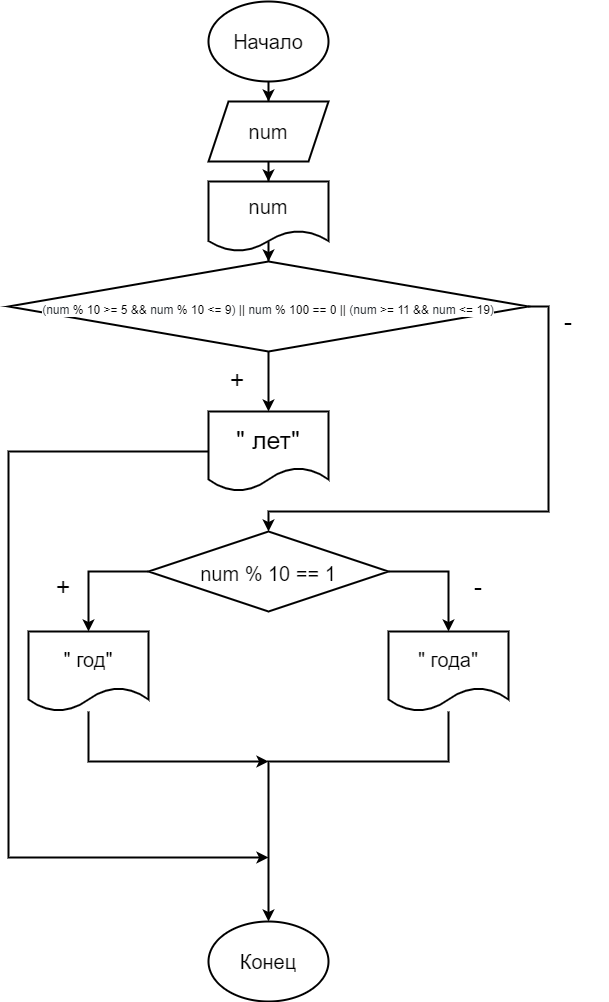

The diagram above was exported from draw.io. Its source (the exported page's mxGraphModel, read from the mxfile embedded in the PNG):
<mxGraphModel dx="1422" dy="762" grid="1" gridSize="10" guides="1" tooltips="1" connect="1" arrows="1" fold="1" page="1" pageScale="1" pageWidth="827" pageHeight="1169" math="0" shadow="0">
  <root>
    <mxCell id="0" />
    <mxCell id="1" parent="0" />
    <mxCell id="DGc8hdaCPrUoNhDq3EN8-3" style="edgeStyle=orthogonalEdgeStyle;rounded=0;orthogonalLoop=1;jettySize=auto;html=1;fontSize=20;strokeWidth=2;" edge="1" parent="1" source="DGc8hdaCPrUoNhDq3EN8-1" target="DGc8hdaCPrUoNhDq3EN8-4">
      <mxGeometry relative="1" as="geometry">
        <mxPoint x="420" y="140" as="targetPoint" />
      </mxGeometry>
    </mxCell>
    <mxCell id="DGc8hdaCPrUoNhDq3EN8-1" value="&lt;font style=&quot;font-size: 20px&quot;&gt;Начало&lt;/font&gt;" style="ellipse;whiteSpace=wrap;html=1;strokeWidth=2;" vertex="1" parent="1">
      <mxGeometry x="360" y="40" width="120" height="80" as="geometry" />
    </mxCell>
    <mxCell id="DGc8hdaCPrUoNhDq3EN8-8" style="edgeStyle=orthogonalEdgeStyle;rounded=0;orthogonalLoop=1;jettySize=auto;html=1;entryX=0.5;entryY=0;entryDx=0;entryDy=0;fontSize=20;strokeWidth=2;" edge="1" parent="1" source="DGc8hdaCPrUoNhDq3EN8-4" target="DGc8hdaCPrUoNhDq3EN8-7">
      <mxGeometry relative="1" as="geometry" />
    </mxCell>
    <mxCell id="DGc8hdaCPrUoNhDq3EN8-4" value="num" style="shape=parallelogram;perimeter=parallelogramPerimeter;whiteSpace=wrap;html=1;fixedSize=1;fontSize=20;strokeWidth=2;" vertex="1" parent="1">
      <mxGeometry x="360" y="140" width="120" height="60" as="geometry" />
    </mxCell>
    <mxCell id="DGc8hdaCPrUoNhDq3EN8-11" style="edgeStyle=orthogonalEdgeStyle;rounded=0;orthogonalLoop=1;jettySize=auto;html=1;entryX=0.5;entryY=0;entryDx=0;entryDy=0;fontSize=12;strokeWidth=2;" edge="1" parent="1" source="DGc8hdaCPrUoNhDq3EN8-7" target="DGc8hdaCPrUoNhDq3EN8-9">
      <mxGeometry relative="1" as="geometry" />
    </mxCell>
    <mxCell id="DGc8hdaCPrUoNhDq3EN8-7" value="num" style="shape=document;whiteSpace=wrap;html=1;boundedLbl=1;fontSize=20;strokeWidth=2;" vertex="1" parent="1">
      <mxGeometry x="360" y="220" width="120" height="70" as="geometry" />
    </mxCell>
    <mxCell id="DGc8hdaCPrUoNhDq3EN8-12" style="edgeStyle=orthogonalEdgeStyle;rounded=0;orthogonalLoop=1;jettySize=auto;html=1;fontSize=12;strokeWidth=2;entryX=0.5;entryY=0;entryDx=0;entryDy=0;" edge="1" parent="1" source="DGc8hdaCPrUoNhDq3EN8-9" target="DGc8hdaCPrUoNhDq3EN8-14">
      <mxGeometry relative="1" as="geometry">
        <mxPoint x="420" y="440" as="targetPoint" />
      </mxGeometry>
    </mxCell>
    <mxCell id="DGc8hdaCPrUoNhDq3EN8-16" style="edgeStyle=orthogonalEdgeStyle;rounded=0;orthogonalLoop=1;jettySize=auto;html=1;entryX=0.5;entryY=0;entryDx=0;entryDy=0;fontSize=20;strokeWidth=2;" edge="1" parent="1" source="DGc8hdaCPrUoNhDq3EN8-9" target="DGc8hdaCPrUoNhDq3EN8-15">
      <mxGeometry relative="1" as="geometry">
        <Array as="points">
          <mxPoint x="700" y="345" />
          <mxPoint x="700" y="550" />
          <mxPoint x="420" y="550" />
        </Array>
      </mxGeometry>
    </mxCell>
    <mxCell id="DGc8hdaCPrUoNhDq3EN8-9" value="&lt;font style=&quot;font-size: 12px&quot;&gt;&lt;span style=&quot;color: rgb(36 , 41 , 47) ; font-family: , , &amp;#34;sf mono&amp;#34; , &amp;#34;menlo&amp;#34; , &amp;#34;consolas&amp;#34; , &amp;#34;liberation mono&amp;#34; , monospace ; background-color: rgb(255 , 255 , 255)&quot;&gt;(&lt;/span&gt;&lt;span class=&quot;pl-smi&quot; style=&quot;box-sizing: border-box ; color: rgb(36 , 41 , 47) ; font-family: , , &amp;#34;sf mono&amp;#34; , &amp;#34;menlo&amp;#34; , &amp;#34;consolas&amp;#34; , &amp;#34;liberation mono&amp;#34; , monospace ; background-color: rgb(255 , 255 , 255)&quot;&gt;num&lt;/span&gt;&lt;span style=&quot;color: rgb(36 , 41 , 47) ; font-family: , , &amp;#34;sf mono&amp;#34; , &amp;#34;menlo&amp;#34; , &amp;#34;consolas&amp;#34; , &amp;#34;liberation mono&amp;#34; , monospace ; background-color: rgb(255 , 255 , 255)&quot;&gt; &lt;/span&gt;&lt;span class=&quot;pl-k&quot; style=&quot;box-sizing: border-box ; font-family: , , &amp;#34;sf mono&amp;#34; , &amp;#34;menlo&amp;#34; , &amp;#34;consolas&amp;#34; , &amp;#34;liberation mono&amp;#34; , monospace ; background-color: rgb(255 , 255 , 255)&quot;&gt;%&lt;/span&gt;&lt;span style=&quot;color: rgb(36 , 41 , 47) ; font-family: , , &amp;#34;sf mono&amp;#34; , &amp;#34;menlo&amp;#34; , &amp;#34;consolas&amp;#34; , &amp;#34;liberation mono&amp;#34; , monospace ; background-color: rgb(255 , 255 , 255)&quot;&gt; &lt;/span&gt;&lt;span class=&quot;pl-c1&quot; style=&quot;box-sizing: border-box ; font-family: , , &amp;#34;sf mono&amp;#34; , &amp;#34;menlo&amp;#34; , &amp;#34;consolas&amp;#34; , &amp;#34;liberation mono&amp;#34; , monospace ; background-color: rgb(255 , 255 , 255)&quot;&gt;10&lt;/span&gt;&lt;span style=&quot;color: rgb(36 , 41 , 47) ; font-family: , , &amp;#34;sf mono&amp;#34; , &amp;#34;menlo&amp;#34; , &amp;#34;consolas&amp;#34; , &amp;#34;liberation mono&amp;#34; , monospace ; background-color: rgb(255 , 255 , 255)&quot;&gt; &lt;/span&gt;&lt;span class=&quot;pl-k&quot; style=&quot;box-sizing: border-box ; font-family: , , &amp;#34;sf mono&amp;#34; , &amp;#34;menlo&amp;#34; , &amp;#34;consolas&amp;#34; , &amp;#34;liberation mono&amp;#34; , monospace ; background-color: rgb(255 , 255 , 255)&quot;&gt;&amp;gt;=&lt;/span&gt;&lt;span style=&quot;color: rgb(36 , 41 , 47) ; font-family: , , &amp;#34;sf mono&amp;#34; , &amp;#34;menlo&amp;#34; , &amp;#34;consolas&amp;#34; , &amp;#34;liberation mono&amp;#34; , monospace ; background-color: rgb(255 , 255 , 255)&quot;&gt; &lt;/span&gt;&lt;span class=&quot;pl-c1&quot; style=&quot;box-sizing: border-box ; font-family: , , &amp;#34;sf mono&amp;#34; , &amp;#34;menlo&amp;#34; , &amp;#34;consolas&amp;#34; , &amp;#34;liberation mono&amp;#34; , monospace ; background-color: rgb(255 , 255 , 255)&quot;&gt;5&lt;/span&gt;&lt;span style=&quot;color: rgb(36 , 41 , 47) ; font-family: , , &amp;#34;sf mono&amp;#34; , &amp;#34;menlo&amp;#34; , &amp;#34;consolas&amp;#34; , &amp;#34;liberation mono&amp;#34; , monospace ; background-color: rgb(255 , 255 , 255)&quot;&gt; &lt;/span&gt;&lt;span class=&quot;pl-k&quot; style=&quot;box-sizing: border-box ; font-family: , , &amp;#34;sf mono&amp;#34; , &amp;#34;menlo&amp;#34; , &amp;#34;consolas&amp;#34; , &amp;#34;liberation mono&amp;#34; , monospace ; background-color: rgb(255 , 255 , 255)&quot;&gt;&amp;amp;&amp;amp;&lt;/span&gt;&lt;span style=&quot;color: rgb(36 , 41 , 47) ; font-family: , , &amp;#34;sf mono&amp;#34; , &amp;#34;menlo&amp;#34; , &amp;#34;consolas&amp;#34; , &amp;#34;liberation mono&amp;#34; , monospace ; background-color: rgb(255 , 255 , 255)&quot;&gt; &lt;/span&gt;&lt;span class=&quot;pl-smi&quot; style=&quot;box-sizing: border-box ; color: rgb(36 , 41 , 47) ; font-family: , , &amp;#34;sf mono&amp;#34; , &amp;#34;menlo&amp;#34; , &amp;#34;consolas&amp;#34; , &amp;#34;liberation mono&amp;#34; , monospace ; background-color: rgb(255 , 255 , 255)&quot;&gt;num&lt;/span&gt;&lt;span style=&quot;color: rgb(36 , 41 , 47) ; font-family: , , &amp;#34;sf mono&amp;#34; , &amp;#34;menlo&amp;#34; , &amp;#34;consolas&amp;#34; , &amp;#34;liberation mono&amp;#34; , monospace ; background-color: rgb(255 , 255 , 255)&quot;&gt; &lt;/span&gt;&lt;span class=&quot;pl-k&quot; style=&quot;box-sizing: border-box ; font-family: , , &amp;#34;sf mono&amp;#34; , &amp;#34;menlo&amp;#34; , &amp;#34;consolas&amp;#34; , &amp;#34;liberation mono&amp;#34; , monospace ; background-color: rgb(255 , 255 , 255)&quot;&gt;%&lt;/span&gt;&lt;span style=&quot;color: rgb(36 , 41 , 47) ; font-family: , , &amp;#34;sf mono&amp;#34; , &amp;#34;menlo&amp;#34; , &amp;#34;consolas&amp;#34; , &amp;#34;liberation mono&amp;#34; , monospace ; background-color: rgb(255 , 255 , 255)&quot;&gt; &lt;/span&gt;&lt;span class=&quot;pl-c1&quot; style=&quot;box-sizing: border-box ; font-family: , , &amp;#34;sf mono&amp;#34; , &amp;#34;menlo&amp;#34; , &amp;#34;consolas&amp;#34; , &amp;#34;liberation mono&amp;#34; , monospace ; background-color: rgb(255 , 255 , 255)&quot;&gt;10&lt;/span&gt;&lt;span style=&quot;color: rgb(36 , 41 , 47) ; font-family: , , &amp;#34;sf mono&amp;#34; , &amp;#34;menlo&amp;#34; , &amp;#34;consolas&amp;#34; , &amp;#34;liberation mono&amp;#34; , monospace ; background-color: rgb(255 , 255 , 255)&quot;&gt; &lt;/span&gt;&lt;span class=&quot;pl-k&quot; style=&quot;box-sizing: border-box ; font-family: , , &amp;#34;sf mono&amp;#34; , &amp;#34;menlo&amp;#34; , &amp;#34;consolas&amp;#34; , &amp;#34;liberation mono&amp;#34; , monospace ; background-color: rgb(255 , 255 , 255)&quot;&gt;&amp;lt;=&lt;/span&gt;&lt;span style=&quot;color: rgb(36 , 41 , 47) ; font-family: , , &amp;#34;sf mono&amp;#34; , &amp;#34;menlo&amp;#34; , &amp;#34;consolas&amp;#34; , &amp;#34;liberation mono&amp;#34; , monospace ; background-color: rgb(255 , 255 , 255)&quot;&gt; &lt;/span&gt;&lt;span class=&quot;pl-c1&quot; style=&quot;box-sizing: border-box ; font-family: , , &amp;#34;sf mono&amp;#34; , &amp;#34;menlo&amp;#34; , &amp;#34;consolas&amp;#34; , &amp;#34;liberation mono&amp;#34; , monospace ; background-color: rgb(255 , 255 , 255)&quot;&gt;9&lt;/span&gt;&lt;span style=&quot;color: rgb(36 , 41 , 47) ; font-family: , , &amp;#34;sf mono&amp;#34; , &amp;#34;menlo&amp;#34; , &amp;#34;consolas&amp;#34; , &amp;#34;liberation mono&amp;#34; , monospace ; background-color: rgb(255 , 255 , 255)&quot;&gt;) &lt;/span&gt;&lt;span class=&quot;pl-k&quot; style=&quot;box-sizing: border-box ; font-family: , , &amp;#34;sf mono&amp;#34; , &amp;#34;menlo&amp;#34; , &amp;#34;consolas&amp;#34; , &amp;#34;liberation mono&amp;#34; , monospace ; background-color: rgb(255 , 255 , 255)&quot;&gt;||&lt;/span&gt;&lt;span style=&quot;color: rgb(36 , 41 , 47) ; font-family: , , &amp;#34;sf mono&amp;#34; , &amp;#34;menlo&amp;#34; , &amp;#34;consolas&amp;#34; , &amp;#34;liberation mono&amp;#34; , monospace ; background-color: rgb(255 , 255 , 255)&quot;&gt; &lt;/span&gt;&lt;span class=&quot;pl-smi&quot; style=&quot;box-sizing: border-box ; color: rgb(36 , 41 , 47) ; font-family: , , &amp;#34;sf mono&amp;#34; , &amp;#34;menlo&amp;#34; , &amp;#34;consolas&amp;#34; , &amp;#34;liberation mono&amp;#34; , monospace ; background-color: rgb(255 , 255 , 255)&quot;&gt;num&lt;/span&gt;&lt;span style=&quot;color: rgb(36 , 41 , 47) ; font-family: , , &amp;#34;sf mono&amp;#34; , &amp;#34;menlo&amp;#34; , &amp;#34;consolas&amp;#34; , &amp;#34;liberation mono&amp;#34; , monospace ; background-color: rgb(255 , 255 , 255)&quot;&gt; &lt;/span&gt;&lt;span class=&quot;pl-k&quot; style=&quot;box-sizing: border-box ; font-family: , , &amp;#34;sf mono&amp;#34; , &amp;#34;menlo&amp;#34; , &amp;#34;consolas&amp;#34; , &amp;#34;liberation mono&amp;#34; , monospace ; background-color: rgb(255 , 255 , 255)&quot;&gt;%&lt;/span&gt;&lt;span style=&quot;color: rgb(36 , 41 , 47) ; font-family: , , &amp;#34;sf mono&amp;#34; , &amp;#34;menlo&amp;#34; , &amp;#34;consolas&amp;#34; , &amp;#34;liberation mono&amp;#34; , monospace ; background-color: rgb(255 , 255 , 255)&quot;&gt; &lt;/span&gt;&lt;span class=&quot;pl-c1&quot; style=&quot;box-sizing: border-box ; font-family: , , &amp;#34;sf mono&amp;#34; , &amp;#34;menlo&amp;#34; , &amp;#34;consolas&amp;#34; , &amp;#34;liberation mono&amp;#34; , monospace ; background-color: rgb(255 , 255 , 255)&quot;&gt;100&lt;/span&gt;&lt;span style=&quot;color: rgb(36 , 41 , 47) ; font-family: , , &amp;#34;sf mono&amp;#34; , &amp;#34;menlo&amp;#34; , &amp;#34;consolas&amp;#34; , &amp;#34;liberation mono&amp;#34; , monospace ; background-color: rgb(255 , 255 , 255)&quot;&gt; &lt;/span&gt;&lt;span class=&quot;pl-k&quot; style=&quot;box-sizing: border-box ; font-family: , , &amp;#34;sf mono&amp;#34; , &amp;#34;menlo&amp;#34; , &amp;#34;consolas&amp;#34; , &amp;#34;liberation mono&amp;#34; , monospace ; background-color: rgb(255 , 255 , 255)&quot;&gt;==&lt;/span&gt;&lt;span style=&quot;color: rgb(36 , 41 , 47) ; font-family: , , &amp;#34;sf mono&amp;#34; , &amp;#34;menlo&amp;#34; , &amp;#34;consolas&amp;#34; , &amp;#34;liberation mono&amp;#34; , monospace ; background-color: rgb(255 , 255 , 255)&quot;&gt; &lt;/span&gt;&lt;span class=&quot;pl-c1&quot; style=&quot;box-sizing: border-box ; font-family: , , &amp;#34;sf mono&amp;#34; , &amp;#34;menlo&amp;#34; , &amp;#34;consolas&amp;#34; , &amp;#34;liberation mono&amp;#34; , monospace ; background-color: rgb(255 , 255 , 255)&quot;&gt;0&lt;/span&gt;&lt;span style=&quot;color: rgb(36 , 41 , 47) ; font-family: , , &amp;#34;sf mono&amp;#34; , &amp;#34;menlo&amp;#34; , &amp;#34;consolas&amp;#34; , &amp;#34;liberation mono&amp;#34; , monospace ; background-color: rgb(255 , 255 , 255)&quot;&gt; &lt;/span&gt;&lt;span class=&quot;pl-k&quot; style=&quot;box-sizing: border-box ; font-family: , , &amp;#34;sf mono&amp;#34; , &amp;#34;menlo&amp;#34; , &amp;#34;consolas&amp;#34; , &amp;#34;liberation mono&amp;#34; , monospace ; background-color: rgb(255 , 255 , 255)&quot;&gt;||&lt;/span&gt;&lt;span style=&quot;color: rgb(36 , 41 , 47) ; font-family: , , &amp;#34;sf mono&amp;#34; , &amp;#34;menlo&amp;#34; , &amp;#34;consolas&amp;#34; , &amp;#34;liberation mono&amp;#34; , monospace ; background-color: rgb(255 , 255 , 255)&quot;&gt; (&lt;/span&gt;&lt;span class=&quot;pl-smi&quot; style=&quot;box-sizing: border-box ; color: rgb(36 , 41 , 47) ; font-family: , , &amp;#34;sf mono&amp;#34; , &amp;#34;menlo&amp;#34; , &amp;#34;consolas&amp;#34; , &amp;#34;liberation mono&amp;#34; , monospace ; background-color: rgb(255 , 255 , 255)&quot;&gt;num&lt;/span&gt;&lt;span style=&quot;color: rgb(36 , 41 , 47) ; font-family: , , &amp;#34;sf mono&amp;#34; , &amp;#34;menlo&amp;#34; , &amp;#34;consolas&amp;#34; , &amp;#34;liberation mono&amp;#34; , monospace ; background-color: rgb(255 , 255 , 255)&quot;&gt; &lt;/span&gt;&lt;span class=&quot;pl-k&quot; style=&quot;box-sizing: border-box ; font-family: , , &amp;#34;sf mono&amp;#34; , &amp;#34;menlo&amp;#34; , &amp;#34;consolas&amp;#34; , &amp;#34;liberation mono&amp;#34; , monospace ; background-color: rgb(255 , 255 , 255)&quot;&gt;&amp;gt;=&lt;/span&gt;&lt;span style=&quot;color: rgb(36 , 41 , 47) ; font-family: , , &amp;#34;sf mono&amp;#34; , &amp;#34;menlo&amp;#34; , &amp;#34;consolas&amp;#34; , &amp;#34;liberation mono&amp;#34; , monospace ; background-color: rgb(255 , 255 , 255)&quot;&gt; &lt;/span&gt;&lt;span class=&quot;pl-c1&quot; style=&quot;box-sizing: border-box ; font-family: , , &amp;#34;sf mono&amp;#34; , &amp;#34;menlo&amp;#34; , &amp;#34;consolas&amp;#34; , &amp;#34;liberation mono&amp;#34; , monospace ; background-color: rgb(255 , 255 , 255)&quot;&gt;11&lt;/span&gt;&lt;span style=&quot;color: rgb(36 , 41 , 47) ; font-family: , , &amp;#34;sf mono&amp;#34; , &amp;#34;menlo&amp;#34; , &amp;#34;consolas&amp;#34; , &amp;#34;liberation mono&amp;#34; , monospace ; background-color: rgb(255 , 255 , 255)&quot;&gt; &lt;/span&gt;&lt;span class=&quot;pl-k&quot; style=&quot;box-sizing: border-box ; font-family: , , &amp;#34;sf mono&amp;#34; , &amp;#34;menlo&amp;#34; , &amp;#34;consolas&amp;#34; , &amp;#34;liberation mono&amp;#34; , monospace ; background-color: rgb(255 , 255 , 255)&quot;&gt;&amp;amp;&amp;amp;&lt;/span&gt;&lt;span style=&quot;color: rgb(36 , 41 , 47) ; font-family: , , &amp;#34;sf mono&amp;#34; , &amp;#34;menlo&amp;#34; , &amp;#34;consolas&amp;#34; , &amp;#34;liberation mono&amp;#34; , monospace ; background-color: rgb(255 , 255 , 255)&quot;&gt; &lt;/span&gt;&lt;span class=&quot;pl-smi&quot; style=&quot;box-sizing: border-box ; color: rgb(36 , 41 , 47) ; font-family: , , &amp;#34;sf mono&amp;#34; , &amp;#34;menlo&amp;#34; , &amp;#34;consolas&amp;#34; , &amp;#34;liberation mono&amp;#34; , monospace ; background-color: rgb(255 , 255 , 255)&quot;&gt;num&lt;/span&gt;&lt;span style=&quot;color: rgb(36 , 41 , 47) ; font-family: , , &amp;#34;sf mono&amp;#34; , &amp;#34;menlo&amp;#34; , &amp;#34;consolas&amp;#34; , &amp;#34;liberation mono&amp;#34; , monospace ; background-color: rgb(255 , 255 , 255)&quot;&gt; &lt;/span&gt;&lt;span class=&quot;pl-k&quot; style=&quot;box-sizing: border-box ; font-family: , , &amp;#34;sf mono&amp;#34; , &amp;#34;menlo&amp;#34; , &amp;#34;consolas&amp;#34; , &amp;#34;liberation mono&amp;#34; , monospace ; background-color: rgb(255 , 255 , 255)&quot;&gt;&amp;lt;=&lt;/span&gt;&lt;span style=&quot;color: rgb(36 , 41 , 47) ; font-family: , , &amp;#34;sf mono&amp;#34; , &amp;#34;menlo&amp;#34; , &amp;#34;consolas&amp;#34; , &amp;#34;liberation mono&amp;#34; , monospace ; background-color: rgb(255 , 255 , 255)&quot;&gt; &lt;/span&gt;&lt;span class=&quot;pl-c1&quot; style=&quot;box-sizing: border-box ; font-family: , , &amp;#34;sf mono&amp;#34; , &amp;#34;menlo&amp;#34; , &amp;#34;consolas&amp;#34; , &amp;#34;liberation mono&amp;#34; , monospace ; background-color: rgb(255 , 255 , 255)&quot;&gt;19&lt;/span&gt;&lt;span style=&quot;color: rgb(36 , 41 , 47) ; font-family: , , &amp;#34;sf mono&amp;#34; , &amp;#34;menlo&amp;#34; , &amp;#34;consolas&amp;#34; , &amp;#34;liberation mono&amp;#34; , monospace ; background-color: rgb(255 , 255 , 255)&quot;&gt;)&lt;/span&gt;&lt;/font&gt;" style="rhombus;whiteSpace=wrap;html=1;fontSize=20;strokeWidth=2;align=center;verticalAlign=middle;" vertex="1" parent="1">
      <mxGeometry x="160" y="300" width="520" height="90" as="geometry" />
    </mxCell>
    <mxCell id="DGc8hdaCPrUoNhDq3EN8-13" value="&lt;font style=&quot;font-size: 25px&quot;&gt;+&lt;/font&gt;" style="whiteSpace=wrap;html=1;aspect=fixed;fontSize=12;strokeWidth=2;align=center;verticalAlign=middle;fillColor=none;strokeColor=none;" vertex="1" parent="1">
      <mxGeometry x="349" y="378" width="80" height="80" as="geometry" />
    </mxCell>
    <mxCell id="DGc8hdaCPrUoNhDq3EN8-23" style="edgeStyle=orthogonalEdgeStyle;rounded=0;orthogonalLoop=1;jettySize=auto;html=1;fontSize=20;strokeWidth=2;" edge="1" parent="1" source="DGc8hdaCPrUoNhDq3EN8-14">
      <mxGeometry relative="1" as="geometry">
        <mxPoint x="420" y="896" as="targetPoint" />
        <Array as="points">
          <mxPoint x="160" y="490" />
          <mxPoint x="160" y="896" />
        </Array>
      </mxGeometry>
    </mxCell>
    <mxCell id="DGc8hdaCPrUoNhDq3EN8-14" value="&quot; лет&quot;" style="shape=document;whiteSpace=wrap;html=1;boundedLbl=1;fontSize=25;strokeWidth=2;fillColor=none;align=center;verticalAlign=middle;" vertex="1" parent="1">
      <mxGeometry x="360" y="450" width="120" height="80" as="geometry" />
    </mxCell>
    <mxCell id="DGc8hdaCPrUoNhDq3EN8-18" style="edgeStyle=orthogonalEdgeStyle;rounded=0;orthogonalLoop=1;jettySize=auto;html=1;entryX=0.5;entryY=0;entryDx=0;entryDy=0;fontSize=20;strokeWidth=2;" edge="1" parent="1" source="DGc8hdaCPrUoNhDq3EN8-15" target="DGc8hdaCPrUoNhDq3EN8-17">
      <mxGeometry relative="1" as="geometry">
        <Array as="points">
          <mxPoint x="240" y="610" />
        </Array>
      </mxGeometry>
    </mxCell>
    <mxCell id="DGc8hdaCPrUoNhDq3EN8-20" style="edgeStyle=orthogonalEdgeStyle;rounded=0;orthogonalLoop=1;jettySize=auto;html=1;entryX=0.5;entryY=0;entryDx=0;entryDy=0;fontSize=20;strokeWidth=2;" edge="1" parent="1" source="DGc8hdaCPrUoNhDq3EN8-15" target="DGc8hdaCPrUoNhDq3EN8-19">
      <mxGeometry relative="1" as="geometry">
        <Array as="points">
          <mxPoint x="600" y="610" />
        </Array>
      </mxGeometry>
    </mxCell>
    <mxCell id="DGc8hdaCPrUoNhDq3EN8-15" value="&lt;font style=&quot;font-size: 20px&quot;&gt;num % 10 == 1&lt;/font&gt;" style="rhombus;whiteSpace=wrap;html=1;fontSize=25;strokeWidth=2;fillColor=none;align=center;verticalAlign=middle;" vertex="1" parent="1">
      <mxGeometry x="300" y="570" width="240" height="80" as="geometry" />
    </mxCell>
    <mxCell id="DGc8hdaCPrUoNhDq3EN8-21" style="edgeStyle=orthogonalEdgeStyle;rounded=0;orthogonalLoop=1;jettySize=auto;html=1;fontSize=20;strokeWidth=2;" edge="1" parent="1" source="DGc8hdaCPrUoNhDq3EN8-17">
      <mxGeometry relative="1" as="geometry">
        <mxPoint x="420" y="800" as="targetPoint" />
        <Array as="points">
          <mxPoint x="240" y="800" />
        </Array>
      </mxGeometry>
    </mxCell>
    <mxCell id="DGc8hdaCPrUoNhDq3EN8-17" value="&quot; год&quot;" style="shape=document;whiteSpace=wrap;html=1;boundedLbl=1;fontSize=20;strokeWidth=2;fillColor=none;align=center;verticalAlign=middle;" vertex="1" parent="1">
      <mxGeometry x="180" y="670" width="120" height="80" as="geometry" />
    </mxCell>
    <mxCell id="DGc8hdaCPrUoNhDq3EN8-22" style="edgeStyle=orthogonalEdgeStyle;rounded=0;orthogonalLoop=1;jettySize=auto;html=1;fontSize=20;strokeWidth=2;" edge="1" parent="1" source="DGc8hdaCPrUoNhDq3EN8-19">
      <mxGeometry relative="1" as="geometry">
        <mxPoint x="420" y="960" as="targetPoint" />
        <Array as="points">
          <mxPoint x="600" y="800" />
        </Array>
      </mxGeometry>
    </mxCell>
    <mxCell id="DGc8hdaCPrUoNhDq3EN8-19" value="&quot; года&quot;" style="shape=document;whiteSpace=wrap;html=1;boundedLbl=1;fontSize=20;strokeWidth=2;fillColor=none;align=center;verticalAlign=middle;" vertex="1" parent="1">
      <mxGeometry x="540" y="670" width="120" height="80" as="geometry" />
    </mxCell>
    <mxCell id="DGc8hdaCPrUoNhDq3EN8-24" value="&lt;font style=&quot;font-size: 20px&quot;&gt;Конец&lt;br&gt;&lt;/font&gt;" style="ellipse;whiteSpace=wrap;html=1;strokeWidth=2;" vertex="1" parent="1">
      <mxGeometry x="360" y="960" width="120" height="80" as="geometry" />
    </mxCell>
    <mxCell id="DGc8hdaCPrUoNhDq3EN8-25" value="&lt;font style=&quot;font-size: 25px&quot;&gt;+&lt;/font&gt;" style="whiteSpace=wrap;html=1;aspect=fixed;fontSize=12;strokeWidth=2;align=center;verticalAlign=middle;fillColor=none;strokeColor=none;" vertex="1" parent="1">
      <mxGeometry x="175" y="585" width="80" height="80" as="geometry" />
    </mxCell>
    <mxCell id="DGc8hdaCPrUoNhDq3EN8-26" value="&lt;font style=&quot;font-size: 25px&quot;&gt;-&lt;/font&gt;" style="whiteSpace=wrap;html=1;aspect=fixed;fontSize=12;strokeWidth=2;align=center;verticalAlign=middle;fillColor=none;strokeColor=none;" vertex="1" parent="1">
      <mxGeometry x="590" y="585" width="80" height="80" as="geometry" />
    </mxCell>
    <mxCell id="DGc8hdaCPrUoNhDq3EN8-27" value="&lt;font style=&quot;font-size: 25px&quot;&gt;-&lt;/font&gt;" style="whiteSpace=wrap;html=1;aspect=fixed;fontSize=12;strokeWidth=2;align=center;verticalAlign=middle;fillColor=none;strokeColor=none;" vertex="1" parent="1">
      <mxGeometry x="680" y="320" width="80" height="80" as="geometry" />
    </mxCell>
  </root>
</mxGraphModel>